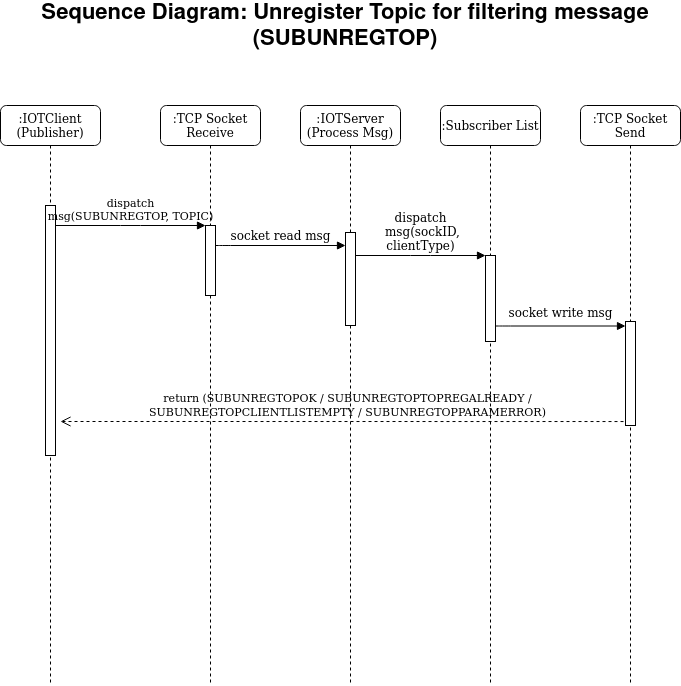

The diagram above was exported from draw.io. Its source (the exported page's mxGraphModel, read from the mxfile embedded in the PNG):
<mxGraphModel dx="1350" dy="793" grid="1" gridSize="10" guides="1" tooltips="1" connect="1" arrows="1" fold="1" page="1" pageScale="1" pageWidth="1100" pageHeight="850" background="none" math="0" shadow="0">
  <root>
    <mxCell id="0" />
    <mxCell id="1" parent="0" />
    <mxCell id="7baba1c4bc27f4b0-2" value=":IOTClient (Publisher)" style="shape=umlLifeline;perimeter=lifelinePerimeter;whiteSpace=wrap;html=1;container=1;collapsible=0;recursiveResize=0;outlineConnect=0;rounded=1;shadow=0;comic=0;labelBackgroundColor=none;strokeWidth=1;fontFamily=Verdana;fontSize=12;align=center;" parent="1" vertex="1">
      <mxGeometry x="240" y="174" width="100" height="580" as="geometry" />
    </mxCell>
    <mxCell id="7baba1c4bc27f4b0-10" value="" style="html=1;points=[];perimeter=orthogonalPerimeter;rounded=0;shadow=0;comic=0;labelBackgroundColor=none;strokeWidth=1;fontFamily=Verdana;fontSize=12;align=center;" parent="7baba1c4bc27f4b0-2" vertex="1">
      <mxGeometry x="45" y="100" width="10" height="250" as="geometry" />
    </mxCell>
    <mxCell id="7baba1c4bc27f4b0-3" value=":TCP Socket Receive" style="shape=umlLifeline;perimeter=lifelinePerimeter;whiteSpace=wrap;html=1;container=1;collapsible=0;recursiveResize=0;outlineConnect=0;rounded=1;shadow=0;comic=0;labelBackgroundColor=none;strokeWidth=1;fontFamily=Verdana;fontSize=12;align=center;" parent="1" vertex="1">
      <mxGeometry x="400" y="174" width="100" height="580" as="geometry" />
    </mxCell>
    <mxCell id="7baba1c4bc27f4b0-13" value="" style="html=1;points=[];perimeter=orthogonalPerimeter;rounded=0;shadow=0;comic=0;labelBackgroundColor=none;strokeWidth=1;fontFamily=Verdana;fontSize=12;align=center;" parent="7baba1c4bc27f4b0-3" vertex="1">
      <mxGeometry x="45" y="120" width="10" height="70" as="geometry" />
    </mxCell>
    <mxCell id="7baba1c4bc27f4b0-4" value=":IOTServer (Process Msg)" style="shape=umlLifeline;perimeter=lifelinePerimeter;whiteSpace=wrap;html=1;container=1;collapsible=0;recursiveResize=0;outlineConnect=0;rounded=1;shadow=0;comic=0;labelBackgroundColor=none;strokeWidth=1;fontFamily=Verdana;fontSize=12;align=center;" parent="1" vertex="1">
      <mxGeometry x="540" y="174" width="100" height="580" as="geometry" />
    </mxCell>
    <mxCell id="7baba1c4bc27f4b0-16" value="" style="html=1;points=[];perimeter=orthogonalPerimeter;rounded=0;shadow=0;comic=0;labelBackgroundColor=none;strokeWidth=1;fontFamily=Verdana;fontSize=12;align=center;" parent="7baba1c4bc27f4b0-4" vertex="1">
      <mxGeometry x="45" y="127" width="10" height="93" as="geometry" />
    </mxCell>
    <mxCell id="7baba1c4bc27f4b0-5" value=":Subscriber List" style="shape=umlLifeline;perimeter=lifelinePerimeter;whiteSpace=wrap;html=1;container=1;collapsible=0;recursiveResize=0;outlineConnect=0;rounded=1;shadow=0;comic=0;labelBackgroundColor=none;strokeWidth=1;fontFamily=Verdana;fontSize=12;align=center;" parent="1" vertex="1">
      <mxGeometry x="680" y="174" width="100" height="580" as="geometry" />
    </mxCell>
    <mxCell id="7baba1c4bc27f4b0-17" value="socket read msg" style="html=1;verticalAlign=bottom;endArrow=block;labelBackgroundColor=none;fontFamily=Verdana;fontSize=12;edgeStyle=elbowEdgeStyle;elbow=vertical;" parent="1" source="7baba1c4bc27f4b0-13" target="7baba1c4bc27f4b0-16" edge="1">
      <mxGeometry relative="1" as="geometry">
        <mxPoint x="510" y="314" as="sourcePoint" />
        <Array as="points">
          <mxPoint x="460" y="314" />
        </Array>
      </mxGeometry>
    </mxCell>
    <mxCell id="7baba1c4bc27f4b0-19" value="" style="html=1;points=[];perimeter=orthogonalPerimeter;rounded=0;shadow=0;comic=0;labelBackgroundColor=none;strokeWidth=1;fontFamily=Verdana;fontSize=12;align=center;" parent="1" vertex="1">
      <mxGeometry x="725" y="324" width="10" height="86" as="geometry" />
    </mxCell>
    <mxCell id="7baba1c4bc27f4b0-20" value="&lt;div&gt;dispatch&lt;/div&gt;&lt;div&gt;&amp;nbsp;msg(sockID, &lt;br&gt;&lt;/div&gt;&lt;div&gt;clientType)&lt;br&gt;&lt;/div&gt;" style="html=1;verticalAlign=bottom;endArrow=block;entryX=0;entryY=0;labelBackgroundColor=none;fontFamily=Verdana;fontSize=12;edgeStyle=elbowEdgeStyle;elbow=vertical;" parent="1" source="7baba1c4bc27f4b0-16" target="7baba1c4bc27f4b0-19" edge="1">
      <mxGeometry relative="1" as="geometry">
        <mxPoint x="650" y="324" as="sourcePoint" />
      </mxGeometry>
    </mxCell>
    <mxCell id="7baba1c4bc27f4b0-30" value="&lt;div&gt;&lt;font style=&quot;font-size: 11px&quot;&gt;return (SUBUNREGTOPOK / &lt;/font&gt;&lt;font style=&quot;font-size: 11px&quot;&gt;&lt;font style=&quot;font-size: 11px&quot;&gt;SUBUNREGTOP&lt;/font&gt;TOPREGALREADY / &lt;/font&gt;&lt;font style=&quot;font-size: 11px&quot;&gt;&lt;font style=&quot;font-size: 11px&quot;&gt;&lt;br&gt;&lt;/font&gt;&lt;/font&gt;&lt;/div&gt;&lt;div&gt;&lt;font style=&quot;font-size: 11px&quot;&gt;&lt;font style=&quot;font-size: 11px&quot;&gt;&lt;font style=&quot;font-size: 11px&quot;&gt;SUBUNREGTOP&lt;/font&gt;CLIENTLISTEMPTY / &lt;/font&gt;&lt;/font&gt;&lt;font style=&quot;font-size: 11px&quot;&gt;&lt;font style=&quot;font-size: 11px&quot;&gt;&lt;font style=&quot;font-size: 11px&quot;&gt;SUBUNREGTOP&lt;/font&gt;&lt;/font&gt;PARAMERROR)&lt;/font&gt;&lt;/div&gt;" style="html=1;verticalAlign=bottom;endArrow=open;dashed=1;endSize=8;labelBackgroundColor=none;fontFamily=Verdana;fontSize=12;edgeStyle=elbowEdgeStyle;elbow=vertical;exitX=1;exitY=0.962;exitDx=0;exitDy=0;exitPerimeter=0;" parent="1" source="63OrfW6k55ReWUSIhSqb-5" edge="1">
      <mxGeometry relative="1" as="geometry">
        <mxPoint x="300" y="490" as="targetPoint" />
        <Array as="points">
          <mxPoint x="540" y="490" />
          <mxPoint x="290" y="690" />
        </Array>
        <mxPoint x="875" y="644" as="sourcePoint" />
      </mxGeometry>
    </mxCell>
    <mxCell id="7baba1c4bc27f4b0-14" value="&lt;div style=&quot;font-size: 11px&quot;&gt;&lt;font style=&quot;font-size: 11px&quot;&gt;dispatch &lt;br&gt;&lt;/font&gt;&lt;/div&gt;&lt;div style=&quot;font-size: 11px&quot;&gt;&lt;font style=&quot;font-size: 11px&quot;&gt;msg(SUBUNREGTOP, TOPIC)&lt;br&gt;&lt;/font&gt; &lt;/div&gt;" style="html=1;verticalAlign=bottom;endArrow=block;entryX=0;entryY=0;labelBackgroundColor=none;fontFamily=Verdana;fontSize=12;edgeStyle=elbowEdgeStyle;elbow=vertical;" parent="1" source="7baba1c4bc27f4b0-10" target="7baba1c4bc27f4b0-13" edge="1">
      <mxGeometry relative="1" as="geometry">
        <mxPoint x="370" y="294" as="sourcePoint" />
      </mxGeometry>
    </mxCell>
    <mxCell id="63OrfW6k55ReWUSIhSqb-1" value="Sequence Diagram: Unregister Topic for filtering message (SUBUNREGTOP)" style="text;html=1;strokeColor=none;fillColor=none;align=center;verticalAlign=middle;whiteSpace=wrap;rounded=0;fontStyle=1;fontSize=22;" parent="1" vertex="1">
      <mxGeometry x="280" y="80" width="610" height="30" as="geometry" />
    </mxCell>
    <mxCell id="63OrfW6k55ReWUSIhSqb-4" value=":TCP Socket Send" style="shape=umlLifeline;perimeter=lifelinePerimeter;whiteSpace=wrap;html=1;container=1;collapsible=0;recursiveResize=0;outlineConnect=0;rounded=1;shadow=0;comic=0;labelBackgroundColor=none;strokeWidth=1;fontFamily=Verdana;fontSize=12;align=center;" parent="1" vertex="1">
      <mxGeometry x="820" y="174" width="100" height="580" as="geometry" />
    </mxCell>
    <mxCell id="63OrfW6k55ReWUSIhSqb-5" value="" style="html=1;points=[];perimeter=orthogonalPerimeter;rounded=0;shadow=0;comic=0;labelBackgroundColor=none;strokeWidth=1;fontFamily=Verdana;fontSize=12;align=center;" parent="63OrfW6k55ReWUSIhSqb-4" vertex="1">
      <mxGeometry x="45" y="216" width="10" height="104" as="geometry" />
    </mxCell>
    <mxCell id="63OrfW6k55ReWUSIhSqb-6" value="socket write msg" style="html=1;verticalAlign=bottom;endArrow=block;labelBackgroundColor=none;fontFamily=Verdana;fontSize=12;edgeStyle=elbowEdgeStyle;elbow=vertical;" parent="63OrfW6k55ReWUSIhSqb-4" edge="1">
      <mxGeometry y="5" relative="1" as="geometry">
        <mxPoint x="-85" y="220.5" as="sourcePoint" />
        <Array as="points">
          <mxPoint x="-80" y="220.5" />
        </Array>
        <mxPoint x="45" y="220.5" as="targetPoint" />
        <mxPoint y="1" as="offset" />
      </mxGeometry>
    </mxCell>
  </root>
</mxGraphModel>